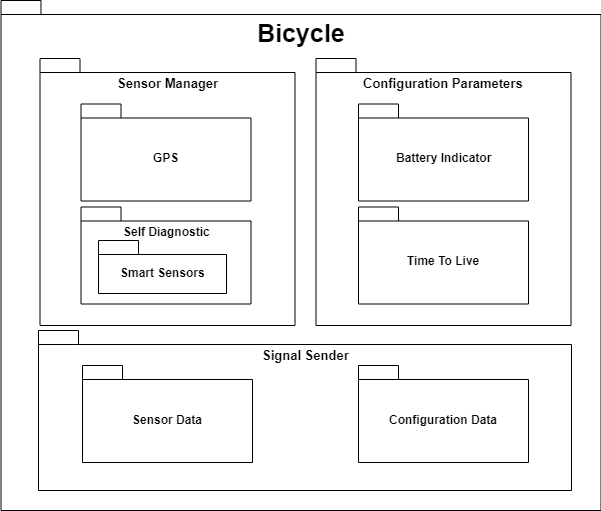

The diagram above was exported from draw.io. Its source (the exported page's mxGraphModel, read from the mxfile embedded in the PNG):
<mxGraphModel dx="879" dy="462" grid="1" gridSize="10" guides="1" tooltips="1" connect="1" arrows="1" fold="1" page="1" pageScale="1" pageWidth="850" pageHeight="1100" math="0" shadow="0">
  <root>
    <mxCell id="0" />
    <mxCell id="1" parent="0" />
    <mxCell id="oxIbhcNnZjQltCuzmWBf-1" value="Bicycle" style="shape=folder;fontStyle=1;spacingTop=10;tabWidth=40;tabHeight=14;tabPosition=left;html=1;verticalAlign=top;fontSize=25;" parent="1" vertex="1">
      <mxGeometry x="92.5" y="180" width="600" height="510" as="geometry" />
    </mxCell>
    <mxCell id="oxIbhcNnZjQltCuzmWBf-34" value="Sensor Manager" style="shape=folder;fontStyle=1;spacingTop=10;tabWidth=40;tabHeight=14;tabPosition=left;html=1;verticalAlign=top;fontSize=13;" parent="1" vertex="1">
      <mxGeometry x="131.5" y="238" width="255" height="267" as="geometry" />
    </mxCell>
    <mxCell id="oxIbhcNnZjQltCuzmWBf-29" value="Self Diagnostic" style="shape=folder;fontStyle=1;spacingTop=10;tabWidth=40;tabHeight=14;tabPosition=left;html=1;verticalAlign=top;" parent="1" vertex="1">
      <mxGeometry x="172.5" y="386.5" width="170" height="97" as="geometry" />
    </mxCell>
    <mxCell id="oxIbhcNnZjQltCuzmWBf-30" value="Smart Sensors" style="shape=folder;fontStyle=1;spacingTop=10;tabWidth=40;tabHeight=14;tabPosition=left;html=1;" parent="1" vertex="1">
      <mxGeometry x="190" y="420" width="128" height="53" as="geometry" />
    </mxCell>
    <mxCell id="oxIbhcNnZjQltCuzmWBf-3" value="GPS" style="shape=folder;fontStyle=1;spacingTop=10;tabWidth=40;tabHeight=14;tabPosition=left;html=1;verticalAlign=middle;" parent="1" vertex="1">
      <mxGeometry x="172.5" y="283.5" width="170" height="97" as="geometry" />
    </mxCell>
    <mxCell id="oxIbhcNnZjQltCuzmWBf-28" value="Signal Sender" style="shape=folder;fontStyle=1;spacingTop=10;tabWidth=40;tabHeight=14;tabPosition=left;html=1;verticalAlign=top;fontSize=13;" parent="1" vertex="1">
      <mxGeometry x="130" y="510" width="533" height="160" as="geometry" />
    </mxCell>
    <mxCell id="oxIbhcNnZjQltCuzmWBf-31" value="Configuration Data" style="shape=folder;fontStyle=1;spacingTop=10;tabWidth=40;tabHeight=14;tabPosition=left;html=1;" parent="1" vertex="1">
      <mxGeometry x="450" y="545" width="170" height="97" as="geometry" />
    </mxCell>
    <mxCell id="oxIbhcNnZjQltCuzmWBf-39" value="Sensor Data" style="shape=folder;fontStyle=1;spacingTop=10;tabWidth=40;tabHeight=14;tabPosition=left;html=1;" parent="1" vertex="1">
      <mxGeometry x="174" y="545" width="170" height="97" as="geometry" />
    </mxCell>
    <mxCell id="oxIbhcNnZjQltCuzmWBf-44" value="Configuration Parameters" style="shape=folder;fontStyle=1;spacingTop=10;tabWidth=40;tabHeight=14;tabPosition=left;html=1;verticalAlign=top;fontSize=13;" parent="1" vertex="1">
      <mxGeometry x="407.5" y="238" width="255" height="267" as="geometry" />
    </mxCell>
    <mxCell id="oxIbhcNnZjQltCuzmWBf-40" value="Battery Indicator" style="shape=folder;fontStyle=1;spacingTop=10;tabWidth=40;tabHeight=14;tabPosition=left;html=1;verticalAlign=middle;" parent="1" vertex="1">
      <mxGeometry x="450" y="283.5" width="170" height="97" as="geometry" />
    </mxCell>
    <mxCell id="oxIbhcNnZjQltCuzmWBf-42" value="Time To Live" style="shape=folder;fontStyle=1;spacingTop=10;tabWidth=40;tabHeight=14;tabPosition=left;html=1;" parent="1" vertex="1">
      <mxGeometry x="450" y="386.5" width="170" height="97" as="geometry" />
    </mxCell>
  </root>
</mxGraphModel>